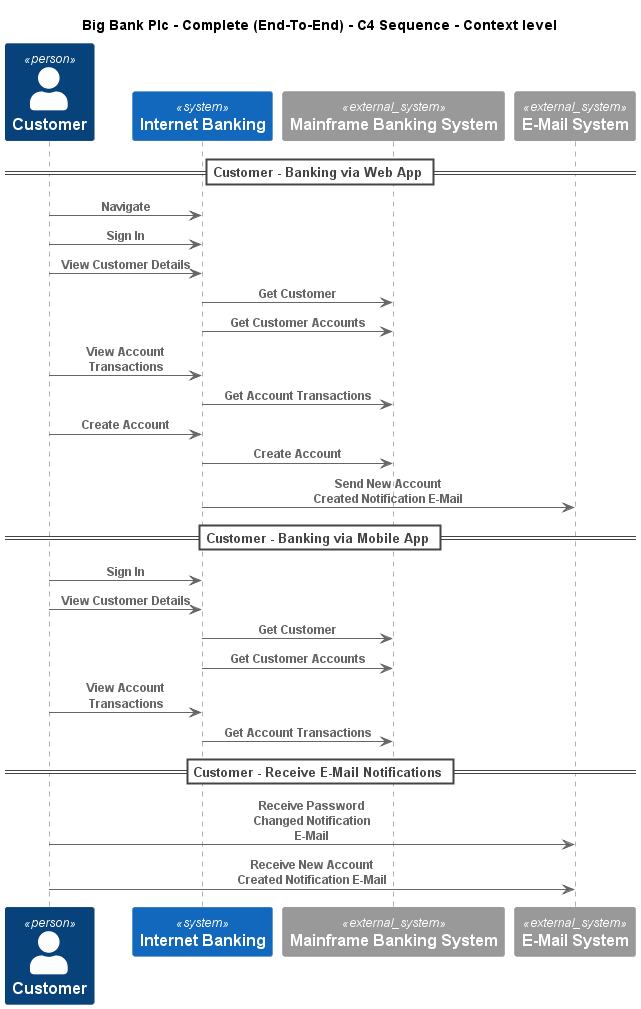

The diagram above was rendered by PlantUML. Its source (embedded in the PNG):
@startuml
!include ..\..\..\.c4s\C4_Sequence.puml
SHOW_FOOT_BOXES()

title Big Bank Plc - Complete (End-To-End) - C4 Sequence - Context level

Person(BigBankPlc.Actors.Customer, "Customer", "")
System(BigBankPlc.SoftwareSystems.InternetBanking, "Internet Banking", "")
System_Ext(BigBankPlc.SoftwareSystems.MainframeBankingSystem, "Mainframe Banking System", "")
System_Ext(BigBankPlc.SoftwareSystems.EMailSystem, "E-Mail System", "")

== Customer - Banking via Web App ==
Rel(BigBankPlc.Actors.Customer, BigBankPlc.SoftwareSystems.InternetBanking, "Navigate")
Rel(BigBankPlc.Actors.Customer, BigBankPlc.SoftwareSystems.InternetBanking, "Sign In")
Rel(BigBankPlc.Actors.Customer, BigBankPlc.SoftwareSystems.InternetBanking, "View Customer Details")
Rel(BigBankPlc.SoftwareSystems.InternetBanking, BigBankPlc.SoftwareSystems.MainframeBankingSystem, "Get Customer")
Rel(BigBankPlc.SoftwareSystems.InternetBanking, BigBankPlc.SoftwareSystems.MainframeBankingSystem, "Get Customer Accounts")
Rel(BigBankPlc.Actors.Customer, BigBankPlc.SoftwareSystems.InternetBanking, "View Account Transactions")
Rel(BigBankPlc.SoftwareSystems.InternetBanking, BigBankPlc.SoftwareSystems.MainframeBankingSystem, "Get Account Transactions")
Rel(BigBankPlc.Actors.Customer, BigBankPlc.SoftwareSystems.InternetBanking, "Create Account")
Rel(BigBankPlc.SoftwareSystems.InternetBanking, BigBankPlc.SoftwareSystems.MainframeBankingSystem, "Create Account")
Rel(BigBankPlc.SoftwareSystems.InternetBanking, BigBankPlc.SoftwareSystems.EMailSystem, "Send New Account Created Notification E-Mail")
== Customer - Banking via Mobile App ==
Rel(BigBankPlc.Actors.Customer, BigBankPlc.SoftwareSystems.InternetBanking, "Sign In")
Rel(BigBankPlc.Actors.Customer, BigBankPlc.SoftwareSystems.InternetBanking, "View Customer Details")
Rel(BigBankPlc.SoftwareSystems.InternetBanking, BigBankPlc.SoftwareSystems.MainframeBankingSystem, "Get Customer")
Rel(BigBankPlc.SoftwareSystems.InternetBanking, BigBankPlc.SoftwareSystems.MainframeBankingSystem, "Get Customer Accounts")
Rel(BigBankPlc.Actors.Customer, BigBankPlc.SoftwareSystems.InternetBanking, "View Account Transactions")
Rel(BigBankPlc.SoftwareSystems.InternetBanking, BigBankPlc.SoftwareSystems.MainframeBankingSystem, "Get Account Transactions")
== Customer - Receive E-Mail Notifications ==
Rel(BigBankPlc.Actors.Customer, BigBankPlc.SoftwareSystems.EMailSystem, "Receive Password Changed Notification E-Mail")
Rel(BigBankPlc.Actors.Customer, BigBankPlc.SoftwareSystems.EMailSystem, "Receive New Account Created Notification E-Mail")


@enduml